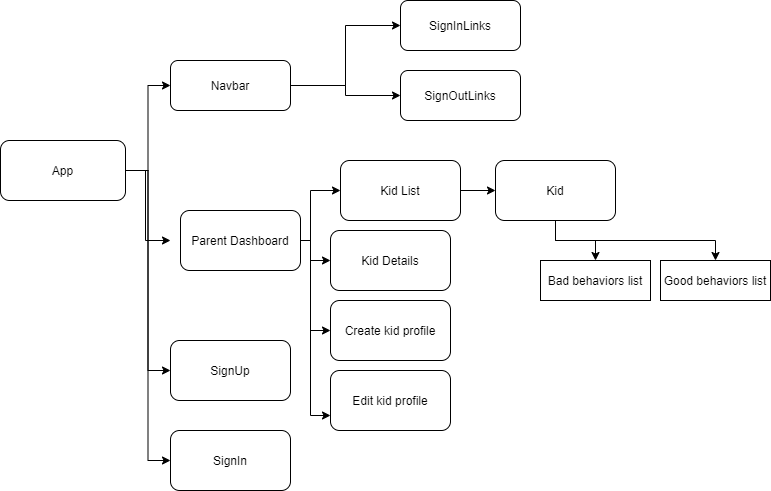

The diagram above was exported from draw.io. Its source (the exported page's mxGraphModel, read from the mxfile embedded in the PNG):
<mxGraphModel dx="1618" dy="1582" grid="1" gridSize="10" guides="1" tooltips="1" connect="1" arrows="1" fold="1" page="1" pageScale="1" pageWidth="850" pageHeight="1100" math="0" shadow="0">
  <root>
    <mxCell id="0" />
    <mxCell id="1" parent="0" />
    <mxCell id="o0jRtu2NhgbKJNMCru94-5" style="edgeStyle=orthogonalEdgeStyle;rounded=0;orthogonalLoop=1;jettySize=auto;html=1;exitX=1;exitY=0.5;exitDx=0;exitDy=0;entryX=0;entryY=0.5;entryDx=0;entryDy=0;" edge="1" parent="1" source="eWHLE6RmNEFoTN25AXRS-2" target="o0jRtu2NhgbKJNMCru94-4">
      <mxGeometry relative="1" as="geometry" />
    </mxCell>
    <mxCell id="o0jRtu2NhgbKJNMCru94-19" style="edgeStyle=orthogonalEdgeStyle;rounded=0;orthogonalLoop=1;jettySize=auto;html=1;exitX=1;exitY=0.5;exitDx=0;exitDy=0;entryX=0;entryY=0.5;entryDx=0;entryDy=0;" edge="1" parent="1" target="o0jRtu2NhgbKJNMCru94-18">
      <mxGeometry relative="1" as="geometry">
        <mxPoint x="220" y="80" as="sourcePoint" />
      </mxGeometry>
    </mxCell>
    <mxCell id="o0jRtu2NhgbKJNMCru94-26" style="edgeStyle=orthogonalEdgeStyle;rounded=0;orthogonalLoop=1;jettySize=auto;html=1;exitX=1;exitY=0.5;exitDx=0;exitDy=0;entryX=0;entryY=0.5;entryDx=0;entryDy=0;" edge="1" parent="1" source="eWHLE6RmNEFoTN25AXRS-2" target="o0jRtu2NhgbKJNMCru94-24">
      <mxGeometry relative="1" as="geometry" />
    </mxCell>
    <mxCell id="o0jRtu2NhgbKJNMCru94-27" style="edgeStyle=orthogonalEdgeStyle;rounded=0;orthogonalLoop=1;jettySize=auto;html=1;exitX=1;exitY=0.5;exitDx=0;exitDy=0;entryX=0;entryY=0.5;entryDx=0;entryDy=0;" edge="1" parent="1" source="eWHLE6RmNEFoTN25AXRS-2" target="o0jRtu2NhgbKJNMCru94-25">
      <mxGeometry relative="1" as="geometry" />
    </mxCell>
    <mxCell id="o0jRtu2NhgbKJNMCru94-29" style="edgeStyle=orthogonalEdgeStyle;rounded=0;orthogonalLoop=1;jettySize=auto;html=1;exitX=1;exitY=0.5;exitDx=0;exitDy=0;entryX=0;entryY=0.5;entryDx=0;entryDy=0;" edge="1" parent="1" target="o0jRtu2NhgbKJNMCru94-21">
      <mxGeometry relative="1" as="geometry">
        <mxPoint x="220" y="80" as="sourcePoint" />
      </mxGeometry>
    </mxCell>
    <mxCell id="o0jRtu2NhgbKJNMCru94-33" style="edgeStyle=orthogonalEdgeStyle;rounded=0;orthogonalLoop=1;jettySize=auto;html=1;exitX=1;exitY=0.5;exitDx=0;exitDy=0;entryX=0;entryY=0.75;entryDx=0;entryDy=0;" edge="1" parent="1" target="o0jRtu2NhgbKJNMCru94-32">
      <mxGeometry relative="1" as="geometry">
        <mxPoint x="220" y="80" as="sourcePoint" />
      </mxGeometry>
    </mxCell>
    <mxCell id="o0jRtu2NhgbKJNMCru94-39" style="edgeStyle=orthogonalEdgeStyle;rounded=0;orthogonalLoop=1;jettySize=auto;html=1;exitX=1;exitY=0.5;exitDx=0;exitDy=0;entryX=0;entryY=0.5;entryDx=0;entryDy=0;" edge="1" parent="1" source="eWHLE6RmNEFoTN25AXRS-2">
      <mxGeometry relative="1" as="geometry">
        <mxPoint x="100" y="80" as="targetPoint" />
        <Array as="points">
          <mxPoint x="75" y="10" />
          <mxPoint x="75" y="80" />
        </Array>
      </mxGeometry>
    </mxCell>
    <mxCell id="eWHLE6RmNEFoTN25AXRS-2" value="App" style="rounded=1;whiteSpace=wrap;html=1;" parent="1" vertex="1">
      <mxGeometry x="-70" y="-20" width="125" height="60" as="geometry" />
    </mxCell>
    <mxCell id="eWHLE6RmNEFoTN25AXRS-42" style="edgeStyle=orthogonalEdgeStyle;rounded=0;orthogonalLoop=1;jettySize=auto;html=1;exitX=0;exitY=0.5;exitDx=0;exitDy=0;entryX=0;entryY=0.5;entryDx=0;entryDy=0;" parent="1" target="eWHLE6RmNEFoTN25AXRS-25" edge="1">
      <mxGeometry relative="1" as="geometry">
        <Array as="points">
          <mxPoint x="10" y="230" />
          <mxPoint x="10" y="320" />
        </Array>
        <mxPoint x="50" y="230" as="sourcePoint" />
      </mxGeometry>
    </mxCell>
    <mxCell id="o0jRtu2NhgbKJNMCru94-9" style="edgeStyle=orthogonalEdgeStyle;rounded=0;orthogonalLoop=1;jettySize=auto;html=1;exitX=1;exitY=0.5;exitDx=0;exitDy=0;entryX=0;entryY=0.5;entryDx=0;entryDy=0;" edge="1" parent="1" source="o0jRtu2NhgbKJNMCru94-4" target="o0jRtu2NhgbKJNMCru94-7">
      <mxGeometry relative="1" as="geometry" />
    </mxCell>
    <mxCell id="o0jRtu2NhgbKJNMCru94-10" style="edgeStyle=orthogonalEdgeStyle;rounded=0;orthogonalLoop=1;jettySize=auto;html=1;exitX=1;exitY=0.5;exitDx=0;exitDy=0;entryX=0;entryY=0.5;entryDx=0;entryDy=0;" edge="1" parent="1" source="o0jRtu2NhgbKJNMCru94-4" target="o0jRtu2NhgbKJNMCru94-8">
      <mxGeometry relative="1" as="geometry" />
    </mxCell>
    <mxCell id="o0jRtu2NhgbKJNMCru94-4" value="Navbar" style="rounded=1;whiteSpace=wrap;html=1;" vertex="1" parent="1">
      <mxGeometry x="100" y="-100" width="120" height="50" as="geometry" />
    </mxCell>
    <mxCell id="o0jRtu2NhgbKJNMCru94-7" value="SignInLinks" style="rounded=1;whiteSpace=wrap;html=1;" vertex="1" parent="1">
      <mxGeometry x="330" y="-160" width="120" height="50" as="geometry" />
    </mxCell>
    <mxCell id="o0jRtu2NhgbKJNMCru94-8" value="SignOutLinks" style="rounded=1;whiteSpace=wrap;html=1;" vertex="1" parent="1">
      <mxGeometry x="330" y="-90" width="120" height="50" as="geometry" />
    </mxCell>
    <mxCell id="o0jRtu2NhgbKJNMCru94-15" style="edgeStyle=orthogonalEdgeStyle;rounded=0;orthogonalLoop=1;jettySize=auto;html=1;exitX=1;exitY=0.5;exitDx=0;exitDy=0;entryX=0;entryY=0.5;entryDx=0;entryDy=0;" edge="1" parent="1" source="o0jRtu2NhgbKJNMCru94-11" target="o0jRtu2NhgbKJNMCru94-14">
      <mxGeometry relative="1" as="geometry">
        <Array as="points">
          <mxPoint x="240" y="80" />
          <mxPoint x="240" y="30" />
        </Array>
      </mxGeometry>
    </mxCell>
    <mxCell id="o0jRtu2NhgbKJNMCru94-11" value="Parent Dashboard" style="rounded=1;whiteSpace=wrap;html=1;" vertex="1" parent="1">
      <mxGeometry x="110" y="50" width="120" height="60" as="geometry" />
    </mxCell>
    <mxCell id="o0jRtu2NhgbKJNMCru94-17" style="edgeStyle=orthogonalEdgeStyle;rounded=0;orthogonalLoop=1;jettySize=auto;html=1;exitX=1;exitY=0.5;exitDx=0;exitDy=0;entryX=0;entryY=0.5;entryDx=0;entryDy=0;" edge="1" parent="1" source="o0jRtu2NhgbKJNMCru94-14" target="o0jRtu2NhgbKJNMCru94-16">
      <mxGeometry relative="1" as="geometry" />
    </mxCell>
    <mxCell id="o0jRtu2NhgbKJNMCru94-14" value="Kid List" style="rounded=1;whiteSpace=wrap;html=1;" vertex="1" parent="1">
      <mxGeometry x="270" width="120" height="60" as="geometry" />
    </mxCell>
    <mxCell id="o0jRtu2NhgbKJNMCru94-36" style="edgeStyle=orthogonalEdgeStyle;rounded=0;orthogonalLoop=1;jettySize=auto;html=1;exitX=0.5;exitY=1;exitDx=0;exitDy=0;entryX=0.5;entryY=0;entryDx=0;entryDy=0;" edge="1" parent="1" source="o0jRtu2NhgbKJNMCru94-16" target="o0jRtu2NhgbKJNMCru94-34">
      <mxGeometry relative="1" as="geometry" />
    </mxCell>
    <mxCell id="o0jRtu2NhgbKJNMCru94-37" style="edgeStyle=orthogonalEdgeStyle;rounded=0;orthogonalLoop=1;jettySize=auto;html=1;exitX=0.5;exitY=1;exitDx=0;exitDy=0;entryX=0.5;entryY=0;entryDx=0;entryDy=0;" edge="1" parent="1" source="o0jRtu2NhgbKJNMCru94-16" target="o0jRtu2NhgbKJNMCru94-35">
      <mxGeometry relative="1" as="geometry" />
    </mxCell>
    <mxCell id="o0jRtu2NhgbKJNMCru94-16" value="Kid" style="rounded=1;whiteSpace=wrap;html=1;" vertex="1" parent="1">
      <mxGeometry x="425" width="120" height="60" as="geometry" />
    </mxCell>
    <mxCell id="o0jRtu2NhgbKJNMCru94-18" value="Kid Details" style="rounded=1;whiteSpace=wrap;html=1;" vertex="1" parent="1">
      <mxGeometry x="260" y="70" width="120" height="60" as="geometry" />
    </mxCell>
    <mxCell id="o0jRtu2NhgbKJNMCru94-21" value="Create kid profile" style="rounded=1;whiteSpace=wrap;html=1;" vertex="1" parent="1">
      <mxGeometry x="260" y="140" width="120" height="60" as="geometry" />
    </mxCell>
    <mxCell id="o0jRtu2NhgbKJNMCru94-24" value="SignIn" style="rounded=1;whiteSpace=wrap;html=1;" vertex="1" parent="1">
      <mxGeometry x="100" y="270" width="120" height="60" as="geometry" />
    </mxCell>
    <mxCell id="o0jRtu2NhgbKJNMCru94-25" value="SignUp" style="rounded=1;whiteSpace=wrap;html=1;" vertex="1" parent="1">
      <mxGeometry x="100" y="180" width="120" height="60" as="geometry" />
    </mxCell>
    <mxCell id="o0jRtu2NhgbKJNMCru94-32" value="Edit kid profile" style="rounded=1;whiteSpace=wrap;html=1;" vertex="1" parent="1">
      <mxGeometry x="260" y="210" width="120" height="60" as="geometry" />
    </mxCell>
    <mxCell id="o0jRtu2NhgbKJNMCru94-34" value="Bad behaviors list" style="rounded=0;whiteSpace=wrap;html=1;" vertex="1" parent="1">
      <mxGeometry x="470" y="100" width="110" height="40" as="geometry" />
    </mxCell>
    <mxCell id="o0jRtu2NhgbKJNMCru94-35" value="Good behaviors list" style="rounded=0;whiteSpace=wrap;html=1;" vertex="1" parent="1">
      <mxGeometry x="590" y="100" width="110" height="40" as="geometry" />
    </mxCell>
  </root>
</mxGraphModel>